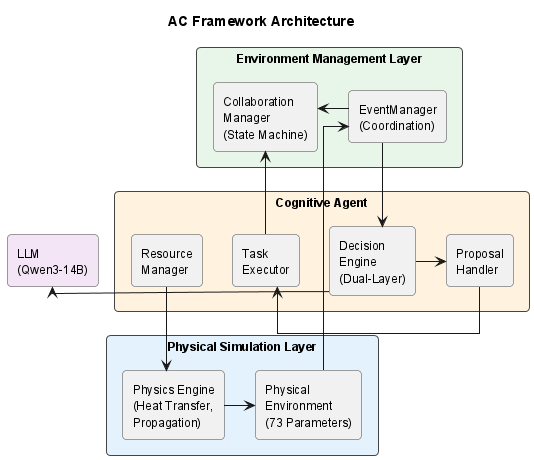

The diagram above was rendered by PlantUML. Its source (embedded in the PNG):
@startuml fig-architecture
skinparam backgroundColor white
skinparam shadowing false
skinparam defaultFontName Helvetica
skinparam defaultFontSize 12
skinparam linetype ortho
skinparam nodesep 30
skinparam ranksep 40

skinparam rectangle {
    RoundCorner 8
    BorderColor #444444
}

title AC Framework Architecture

' --- Layer 3: Environment Management ---
rectangle "**Environment Management Layer**" as ENV #E8F5E9 {
    rectangle "EventManager\n(Coordination)" as EM
    rectangle "Collaboration\nManager\n(State Machine)" as CM
}

' --- Layer 2: Cognitive Agent ---
rectangle "**Cognitive Agent**" as AGENT #FFF3E0 {
    rectangle "Resource\nManager" as RM
    rectangle "Decision\nEngine\n(Dual-Layer)" as DE
    rectangle "Proposal\nHandler" as PH
    rectangle "Task\nExecutor" as TE
}

' --- Layer 1: Physical Simulation ---
rectangle "**Physical Simulation Layer**" as PHYS #E3F2FD {
    rectangle "Physical\nEnvironment\n(73 Parameters)" as PE
    rectangle "Physics Engine\n(Heat Transfer,\nPropagation)" as PL
}

' --- External: LLM ---
rectangle "LLM\n(Qwen3-14B)" as LLM #F3E5F5

' --- Connections ---
EM -right-> CM
EM -down-> DE
DE -right-> PH
DE -left-> LLM
PH -right-> TE
TE -up-> CM

RM -down-> PL
PL -right-> PE
PE -up-> EM

@enduml